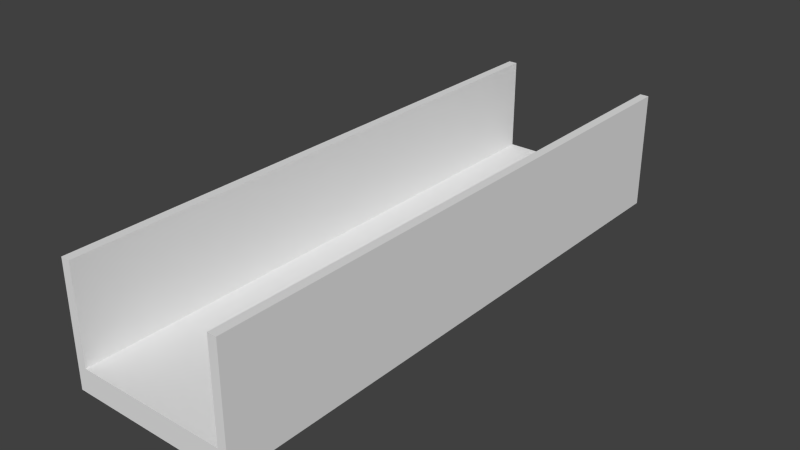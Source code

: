 # Source: BrueckeTypIICollisionbox.blend  (saved by Blender 2.69.0; exported with 4.5.12 LTS)
import bpy
from mathutils import Matrix  # noqa: F401  (used for matrix-valued properties, if any)

bpy.ops.wm.read_factory_settings(use_empty=True)
scene = bpy.context.scene
scene.name = 'Scene'

# ---- collections
col_collection_1 = bpy.data.collections.new('Collection 1'); scene.collection.children.link(col_collection_1)

# ---- world
world_world = bpy.data.worlds.new('World'); scene.world = world_world
world_world.color = (0.05088, 0.05088, 0.05088)
world_world.use_sun_shadow = False
world_world.sun_shadow_jitter_overblur = 0.0
world_world.cycles.sampling_method = 'MANUAL'
world_world.cycles.sample_map_resolution = 256

# ---- meshes
me_cube = bpy.data.meshes.new('Cube')
me_cube.from_pydata([(-1.048, -3.354, -0.9704), (-1.048, -3.354, 1.0), (-1.048, 3.354, -0.9704), (-1.048, 3.354, 1.0), (1.048, -3.354, -0.9704), (1.048, -3.354, 1.0), (1.048, 3.354, -0.9704), (1.048, 3.354, 1.0), (-0.9359, 3.354, 1.0), (0.9366, 3.354, 1.0), (0.9366, -3.354, 1.0), (-0.9359, -3.354, 1.0), (-0.9359, 3.354, -0.5805), (0.9366, 3.354, -0.5805), (-0.9359, -3.354, -0.5805), (0.9366, -3.354, -0.5805)], [], [(1, 3, 2, 0), (12, 8, 11, 14), (7, 5, 4, 6), (5, 10, 15, 14, 11, 1, 0, 4), (0, 2, 6, 4), (14, 15, 13, 12), (11, 8, 3, 1), (3, 8, 12, 13, 9, 7, 6, 2), (5, 7, 9, 10), (15, 10, 9, 13)])
me_cube.use_remesh_preserve_volume = False
me_cube.use_remesh_preserve_attributes = False
me_cube.use_mirror_vertex_groups = False
me_cube.update()

# ---- objects
ob_bruecketypiicollisionbox = bpy.data.objects.new('BrueckeTypIICollisionbox', me_cube)

# ---- transforms, parenting, visibility, modifiers, constraints
ob_bruecketypiicollisionbox.location = (0.0, 0.0, 0.126)
ob_bruecketypiicollisionbox.scale = (0.8564, 0.9119, 0.6416)
ob_bruecketypiicollisionbox.lineart.crease_threshold = 0.0

# ---- collection membership
col_collection_1.objects.link(ob_bruecketypiicollisionbox)

# ---- scene / render settings (as saved in the file)
scene.frame_start = 1; scene.frame_end = 250; scene.frame_set(1)
scene.render.engine = 'BLENDER_EEVEE_NEXT'
scene.render.resolution_percentage = 50
scene.render.dither_intensity = 0.0
scene.cycles.use_denoising = False
scene.cycles.samples = 10
scene.cycles.sampling_pattern = 'TABULATED_SOBOL'
scene.cycles.light_sampling_threshold = 0.0
scene.cycles.use_adaptive_sampling = False
scene.cycles.use_light_tree = False
scene.cycles.blur_glossy = 0.0
scene.cycles.volume_bounces = 1
scene.cycles.pixel_filter_type = 'GAUSSIAN'
scene.cycles.sample_clamp_indirect = 0.0
scene.view_settings.view_transform = 'Standard'
bpy.context.view_layer.update()

# ---- added for rendering (the .blend has no active camera and no usable light): camera, sun
cam_auto = bpy.data.cameras.new('AutoCamera')
cam_auto.lens = 50.0
cam_auto.sensor_width = 36.0
cam_auto.clip_end = 1000.0
ob_auto_camera = bpy.data.objects.new('AutoCamera', cam_auto)
scene.collection.objects.link(ob_auto_camera)
ob_auto_camera.location = (6.01279, -7.21549, 4.94577)
ob_auto_camera.rotation_euler = (1.09748, -7.21219e-08, 0.694738)
scene.camera = ob_auto_camera
light_auto_sun = bpy.data.lights.new('AutoSun', 'SUN')
light_auto_sun.energy = 3.0
light_auto_sun.angle = 0.0523599
ob_auto_sun = bpy.data.objects.new('AutoSun', light_auto_sun)
scene.collection.objects.link(ob_auto_sun)
ob_auto_sun.rotation_euler = (0.872665, 0.174533, 0.523599)
bpy.context.view_layer.update()
